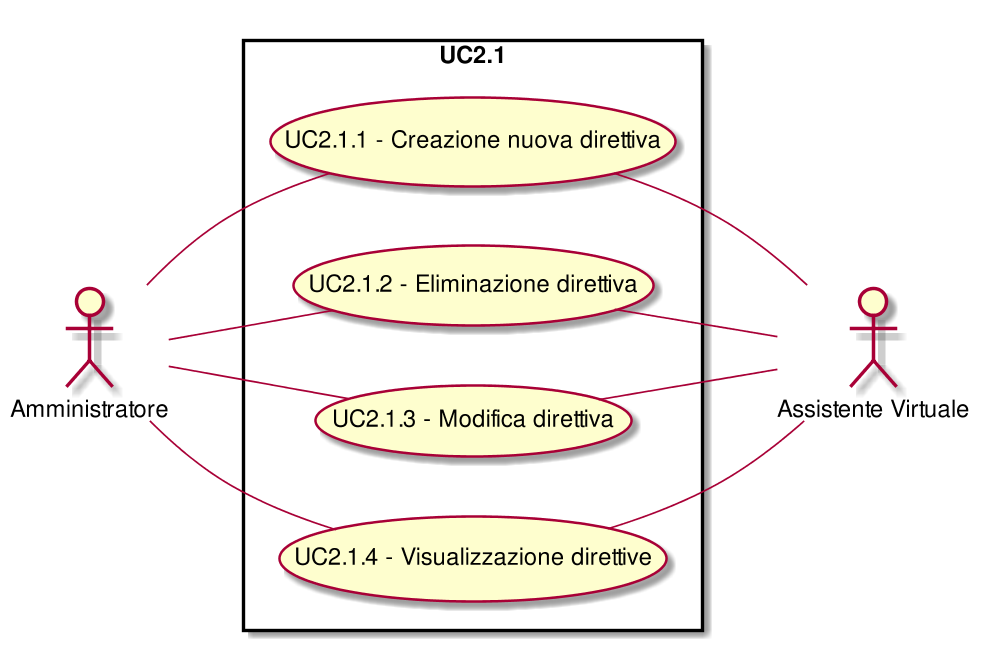

The diagram above was rendered by PlantUML. Its source (embedded in the PNG):
@startuml
scale 1000*1000
left to right direction
skinparam packageStyle rect
:Amministratore:
:Assistente Virtuale:
rectangle UC2.1{
( UC2.1.1 - Creazione nuova direttiva ) as (UC2.1.1)
:Amministratore:--(UC2.1.1)
( UC2.1.1 - Creazione nuova direttiva ) as (UC2.1.1)
(UC2.1.1)--:Assistente Virtuale:
( UC2.1.2 - Eliminazione direttiva  ) as (UC2.1.2)
:Amministratore:--(UC2.1.2)
( UC2.1.2 - Eliminazione direttiva  ) as (UC2.1.2)
(UC2.1.2)--:Assistente Virtuale:
( UC2.1.3 - Modifica direttiva ) as (UC2.1.3)
:Amministratore:--(UC2.1.3)
( UC2.1.3 - Modifica direttiva ) as (UC2.1.3)
(UC2.1.3)--:Assistente Virtuale:
( UC2.1.4 - Visualizzazione direttive  ) as (UC2.1.4)
:Amministratore:--(UC2.1.4)
( UC2.1.4 - Visualizzazione direttive  ) as (UC2.1.4)
(UC2.1.4)--:Assistente Virtuale:
}
@enduml